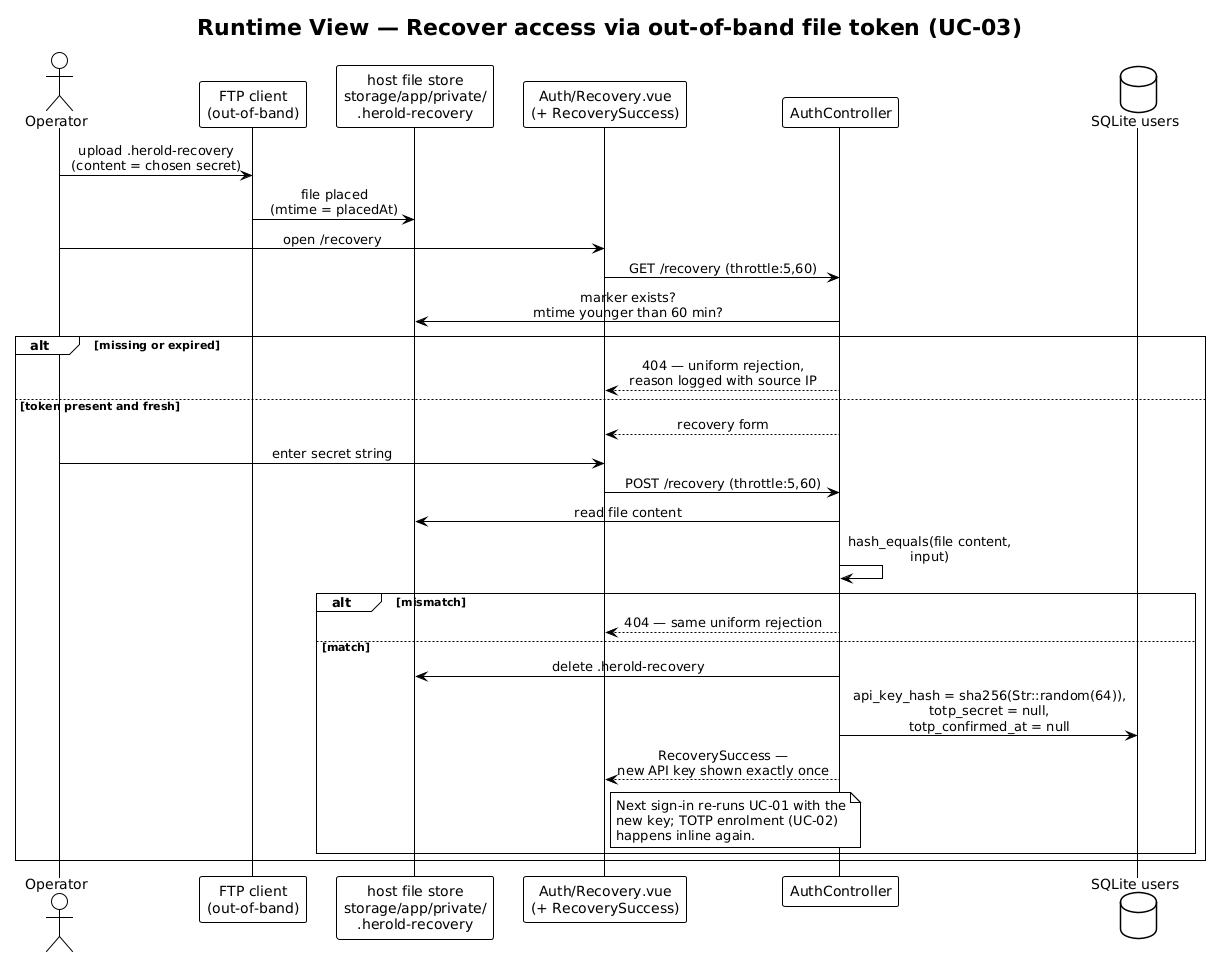

The diagram above was rendered by PlantUML. Its source (embedded in the PNG):
@startuml a06-recovery
!theme plain
skinparam sequenceMessageAlign center

title Runtime View — Recover access via out-of-band file token (UC-03)

actor Operator as op
participant "FTP client\n(out-of-band)" as ftp
participant "host file store\nstorage/app/private/\n.herold-recovery" as fs
participant "Auth/Recovery.vue\n(+ RecoverySuccess)" as ui
participant "AuthController" as auth
database "SQLite users" as db

op -> ftp : upload .herold-recovery\n(content = chosen secret)
ftp -> fs : file placed\n(mtime = placedAt)

op -> ui : open /recovery
ui -> auth : GET /recovery (throttle:5,60)
auth -> fs : marker exists?\nmtime younger than 60 min?

alt missing or expired
  auth --> ui : 404 — uniform rejection,\nreason logged with source IP
else token present and fresh
  auth --> ui : recovery form
  op -> ui : enter secret string
  ui -> auth : POST /recovery (throttle:5,60)
  auth -> fs : read file content
  auth -> auth : hash_equals(file content,\ninput)
  alt mismatch
    auth --> ui : 404 — same uniform rejection
  else match
    auth -> fs : delete .herold-recovery
    auth -> db : api_key_hash = sha256(Str::random(64)),\ntotp_secret = null,\ntotp_confirmed_at = null
    auth --> ui : RecoverySuccess —\nnew API key shown exactly once
    note right of ui
      Next sign-in re-runs UC-01 with the
      new key; TOTP enrolment (UC-02)
      happens inline again.
    end note
  end
end

@enduml